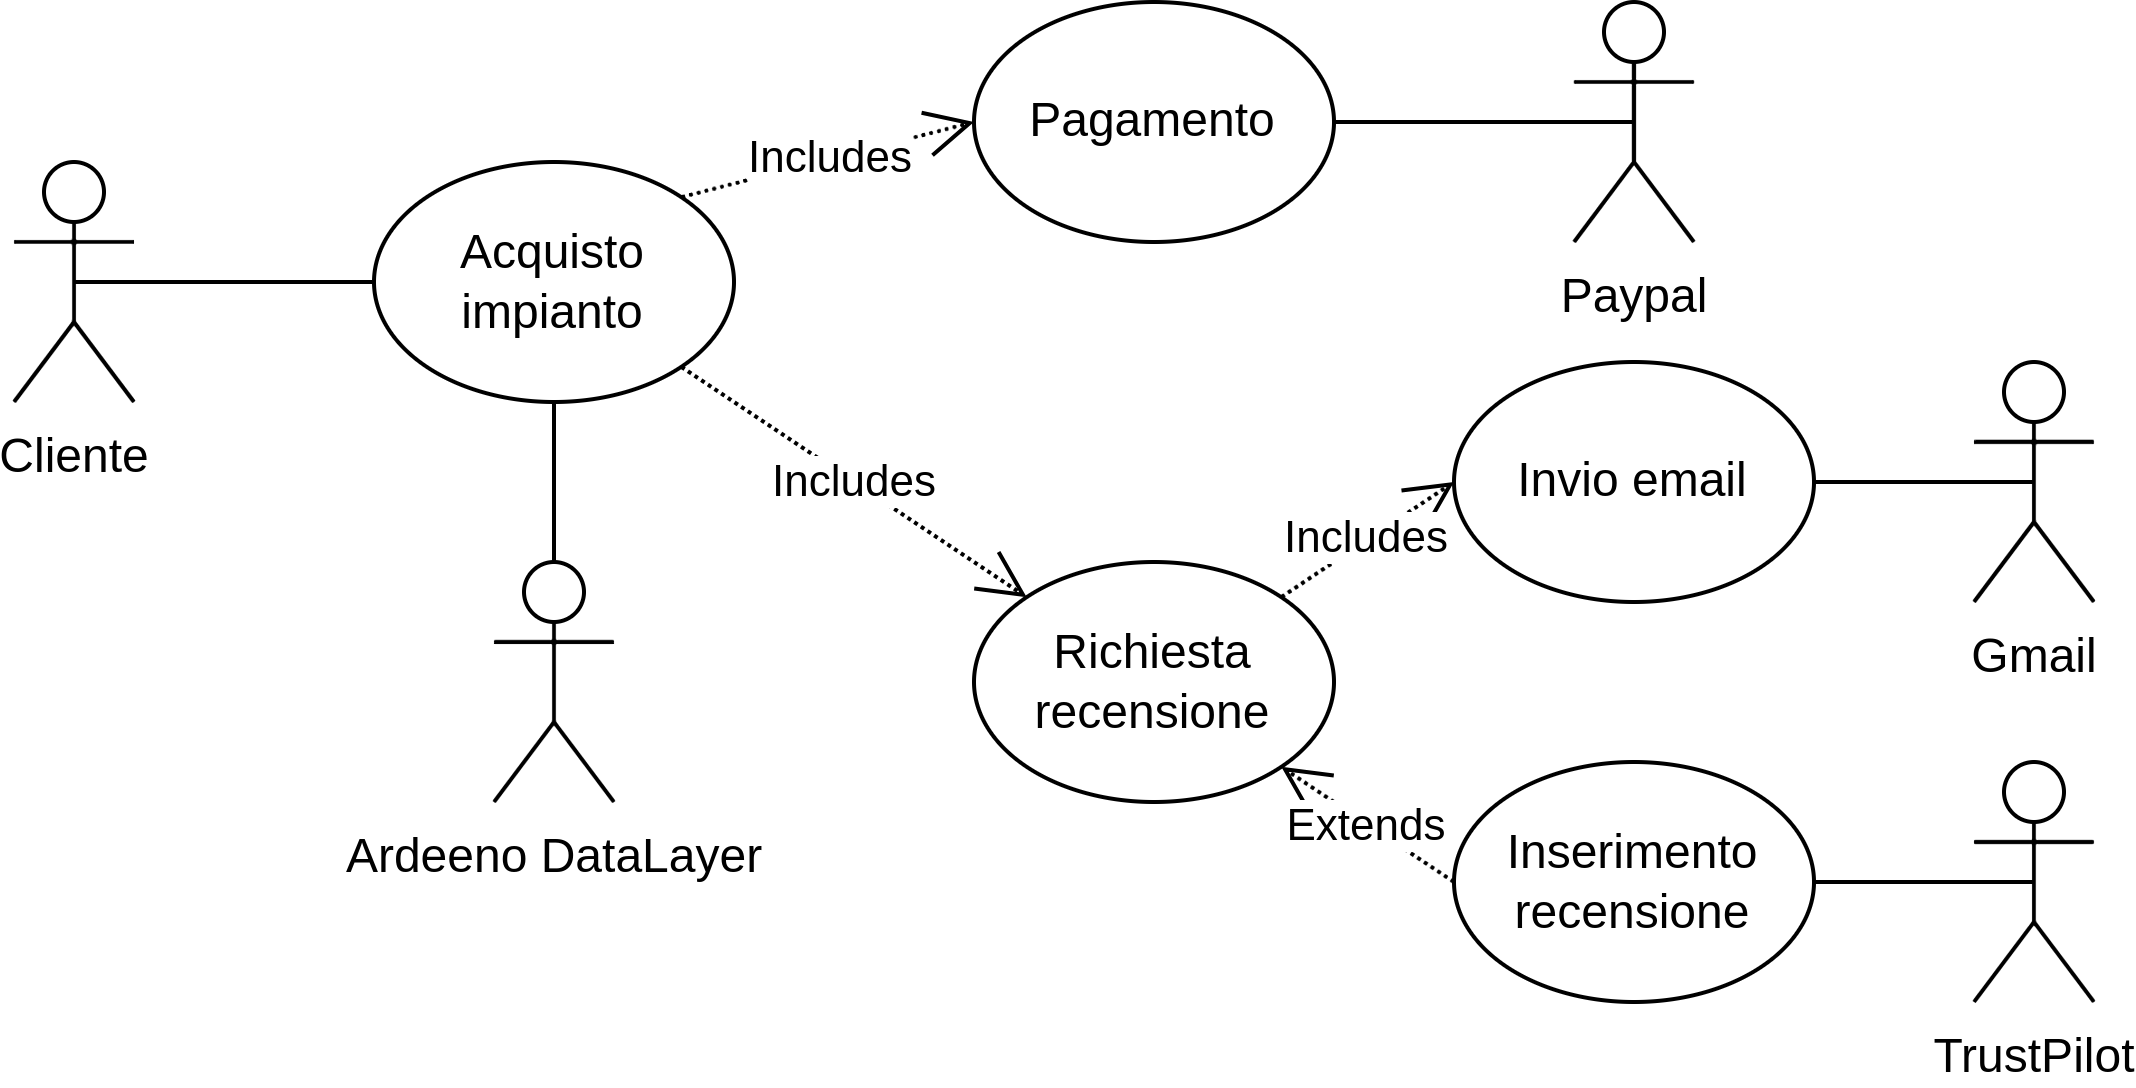

The diagram above was exported from draw.io. Its source (the exported page's mxGraphModel, read from the mxfile embedded in the PNG):
<mxGraphModel dx="1038" dy="663" grid="1" gridSize="10" guides="1" tooltips="1" connect="1" arrows="1" fold="1" page="1" pageScale="1" pageWidth="1169" pageHeight="827" math="0" shadow="0">
  <root>
    <mxCell id="0" />
    <mxCell id="1" parent="0" />
    <mxCell id="2" value="Cliente" style="shape=umlActor;verticalLabelPosition=bottom;verticalAlign=top;html=1;outlineConnect=0;perimeterSpacing=14;" vertex="1" parent="1">
      <mxGeometry x="260" y="80" width="30" height="60" as="geometry" />
    </mxCell>
    <mxCell id="3" style="rounded=0;orthogonalLoop=1;jettySize=auto;html=1;exitX=0;exitY=0.5;exitDx=0;exitDy=0;endArrow=none;endFill=0;entryX=0.5;entryY=0.5;entryDx=0;entryDy=0;entryPerimeter=0;" edge="1" source="4" target="2" parent="1">
      <mxGeometry relative="1" as="geometry">
        <mxPoint x="160" y="120" as="targetPoint" />
      </mxGeometry>
    </mxCell>
    <mxCell id="4" value="Acquisto impianto" style="ellipse;whiteSpace=wrap;html=1;fillColor=#FFFFFF;gradientColor=none;strokeColor=#000000;strokeWidth=1;" vertex="1" parent="1">
      <mxGeometry x="350" y="80" width="90" height="60" as="geometry" />
    </mxCell>
    <mxCell id="5" value="Richiesta recensione" style="ellipse;whiteSpace=wrap;html=1;fillColor=#FFFFFF;strokeColor=#000000;" vertex="1" parent="1">
      <mxGeometry x="500" y="180" width="90" height="60" as="geometry" />
    </mxCell>
    <mxCell id="6" style="edgeStyle=none;rounded=0;orthogonalLoop=1;jettySize=auto;html=1;exitX=0.5;exitY=0;exitDx=0;exitDy=0;exitPerimeter=0;entryX=0.5;entryY=1;entryDx=0;entryDy=0;endArrow=none;endFill=0;endSize=10;" edge="1" source="7" target="4" parent="1">
      <mxGeometry relative="1" as="geometry">
        <mxPoint x="395" y="140" as="targetPoint" />
      </mxGeometry>
    </mxCell>
    <mxCell id="7" value="Ardeeno DataLayer" style="shape=umlActor;verticalLabelPosition=bottom;verticalAlign=top;html=1;outlineConnect=0;" vertex="1" parent="1">
      <mxGeometry x="380" y="180" width="30" height="60" as="geometry" />
    </mxCell>
    <mxCell id="8" style="edgeStyle=none;rounded=0;orthogonalLoop=1;jettySize=auto;html=1;exitX=0.5;exitY=0.5;exitDx=0;exitDy=0;exitPerimeter=0;entryX=1;entryY=0.5;entryDx=0;entryDy=0;endArrow=none;endFill=0;" edge="1" source="9" target="13" parent="1">
      <mxGeometry relative="1" as="geometry" />
    </mxCell>
    <mxCell id="9" value="Gmail" style="shape=umlActor;verticalLabelPosition=bottom;verticalAlign=top;html=1;outlineConnect=0;" vertex="1" parent="1">
      <mxGeometry x="750" y="130" width="30" height="60" as="geometry" />
    </mxCell>
    <mxCell id="10" style="edgeStyle=none;rounded=0;orthogonalLoop=1;jettySize=auto;html=1;exitX=0.5;exitY=0.5;exitDx=0;exitDy=0;exitPerimeter=0;entryX=1;entryY=0.5;entryDx=0;entryDy=0;endArrow=none;endFill=0;" edge="1" source="11" target="12" parent="1">
      <mxGeometry relative="1" as="geometry" />
    </mxCell>
    <mxCell id="11" value="TrustPilot" style="shape=umlActor;verticalLabelPosition=bottom;verticalAlign=top;html=1;outlineConnect=0;" vertex="1" parent="1">
      <mxGeometry x="750" y="230" width="30" height="60" as="geometry" />
    </mxCell>
    <mxCell id="12" value="Inserimento recensione" style="ellipse;whiteSpace=wrap;html=1;" vertex="1" parent="1">
      <mxGeometry x="620" y="230" width="90" height="60" as="geometry" />
    </mxCell>
    <mxCell id="13" value="Invio email" style="ellipse;whiteSpace=wrap;html=1;" vertex="1" parent="1">
      <mxGeometry x="620" y="130" width="90" height="60" as="geometry" />
    </mxCell>
    <mxCell id="14" value="Includes" style="endArrow=open;endSize=10;endFill=0;html=1;rounded=0;dashed=1;dashPattern=1 1;entryX=0;entryY=0.5;entryDx=0;entryDy=0;exitX=1;exitY=0;exitDx=0;exitDy=0;" edge="1" source="5" target="13" parent="1">
      <mxGeometry width="160" relative="1" as="geometry">
        <mxPoint x="550" y="80" as="sourcePoint" />
        <mxPoint x="670" y="80" as="targetPoint" />
      </mxGeometry>
    </mxCell>
    <mxCell id="15" style="rounded=0;orthogonalLoop=1;jettySize=auto;html=1;exitX=0.5;exitY=0.5;exitDx=0;exitDy=0;exitPerimeter=0;entryX=1;entryY=0.5;entryDx=0;entryDy=0;endArrow=none;endFill=0;endSize=10;" edge="1" source="16" target="17" parent="1">
      <mxGeometry relative="1" as="geometry" />
    </mxCell>
    <mxCell id="16" value="Paypal" style="shape=umlActor;verticalLabelPosition=bottom;verticalAlign=top;html=1;outlineConnect=0;" vertex="1" parent="1">
      <mxGeometry x="650" y="40" width="30" height="60" as="geometry" />
    </mxCell>
    <mxCell id="17" value="Pagamento" style="ellipse;whiteSpace=wrap;html=1;resizeWidth=0;" vertex="1" parent="1">
      <mxGeometry x="500" y="40" width="90" height="60" as="geometry" />
    </mxCell>
    <mxCell id="18" value="Includes" style="endArrow=open;endSize=10;endFill=0;html=1;rounded=0;dashed=1;dashPattern=1 1;exitX=1;exitY=0;exitDx=0;exitDy=0;entryX=0;entryY=0.5;entryDx=0;entryDy=0;" edge="1" source="4" target="17" parent="1">
      <mxGeometry width="160" relative="1" as="geometry">
        <mxPoint x="600" y="180" as="sourcePoint" />
        <mxPoint x="490" y="280" as="targetPoint" />
      </mxGeometry>
    </mxCell>
    <mxCell id="19" value="Includes" style="endArrow=open;endSize=10;endFill=0;html=1;rounded=0;dashed=1;dashPattern=1 1;entryX=0;entryY=0;entryDx=0;entryDy=0;exitX=1;exitY=1;exitDx=0;exitDy=0;" edge="1" source="4" target="5" parent="1">
      <mxGeometry width="160" relative="1" as="geometry">
        <mxPoint x="586.8198051533946" y="201.21320343559637" as="sourcePoint" />
        <mxPoint x="610" y="270" as="targetPoint" />
      </mxGeometry>
    </mxCell>
    <mxCell id="20" value="Extends" style="endArrow=open;endSize=10;endFill=0;html=1;rounded=0;dashed=1;dashPattern=1 1;exitX=0;exitY=0.5;exitDx=0;exitDy=0;entryX=1;entryY=1;entryDx=0;entryDy=0;" edge="1" source="12" target="5" parent="1">
      <mxGeometry width="160" relative="1" as="geometry">
        <mxPoint x="620" y="250" as="sourcePoint" />
        <mxPoint x="510" y="280" as="targetPoint" />
      </mxGeometry>
    </mxCell>
  </root>
</mxGraphModel>